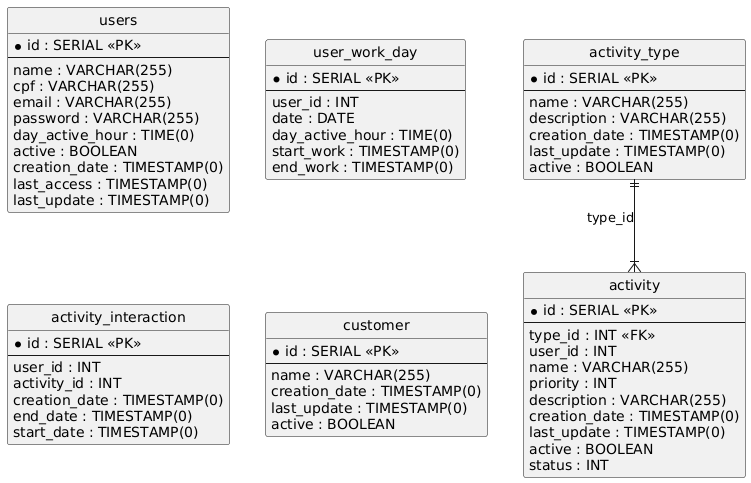

The diagram above was rendered by PlantUML. Its source (embedded in the PNG):
@startuml
hide circle
skinparam linetype ortho

entity "users" as users {
  * id : SERIAL <<PK>>
  --
  name : VARCHAR(255)
  cpf : VARCHAR(255)
  email : VARCHAR(255)
  password : VARCHAR(255)
  day_active_hour : TIME(0)
  active : BOOLEAN
  creation_date : TIMESTAMP(0)
  last_access : TIMESTAMP(0)
  last_update : TIMESTAMP(0)
}

entity "user_work_day" as user_work_day {
  * id : SERIAL <<PK>>
  --
  user_id : INT
  date : DATE
  day_active_hour : TIME(0)
  start_work : TIMESTAMP(0)
  end_work : TIMESTAMP(0)
}

entity "activity" as activity {
  * id : SERIAL <<PK>>
  --
  type_id : INT <<FK>>
  user_id : INT
  name : VARCHAR(255)
  priority : INT
  description : VARCHAR(255)
  creation_date : TIMESTAMP(0)
  last_update : TIMESTAMP(0)
  active : BOOLEAN
  status : INT
}

entity "activity_interaction" as activity_interaction {
  * id : SERIAL <<PK>>
  --
  user_id : INT
  activity_id : INT
  creation_date : TIMESTAMP(0)
  end_date : TIMESTAMP(0)
  start_date : TIMESTAMP(0)
}

entity "activity_type" as activity_type {
  * id : SERIAL <<PK>>
  --
  name : VARCHAR(255)
  description : VARCHAR(255)
  creation_date : TIMESTAMP(0)
  last_update : TIMESTAMP(0)
  active : BOOLEAN
}

entity "customer" as customer {
  * id : SERIAL <<PK>>
  --
  name : VARCHAR(255)
  creation_date : TIMESTAMP(0)
  last_update : TIMESTAMP(0)
  active : BOOLEAN
}

activity_type ||--|{ activity : "type_id"
@enduml